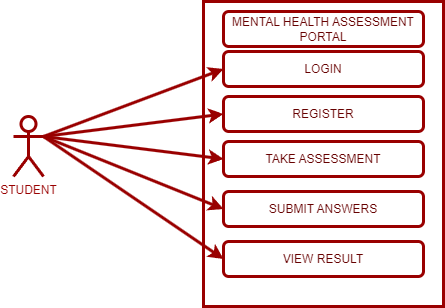

The diagram above was exported from draw.io. Its source (the exported page's mxGraphModel, read from the mxfile embedded in the PNG):
<mxGraphModel dx="1050" dy="573" grid="1" gridSize="10" guides="1" tooltips="1" connect="1" arrows="1" fold="1" page="1" pageScale="1" pageWidth="850" pageHeight="1100" math="0" shadow="0">
  <root>
    <mxCell id="0" />
    <mxCell id="1" parent="0" />
    <mxCell id="ilBFfpg4jpl6isYZPYQW-2" value="" style="rounded=0;whiteSpace=wrap;html=1;rotation=90;strokeColor=#990000;strokeWidth=3;" parent="1" vertex="1">
      <mxGeometry x="337.5" y="162.5" width="305" height="240" as="geometry" />
    </mxCell>
    <mxCell id="ilBFfpg4jpl6isYZPYQW-3" value="&lt;font color=&quot;#660000&quot;&gt;LOGIN&lt;/font&gt;" style="rounded=1;whiteSpace=wrap;html=1;strokeColor=#990000;strokeWidth=3;" parent="1" vertex="1">
      <mxGeometry x="390" y="180" width="200" height="35" as="geometry" />
    </mxCell>
    <mxCell id="ilBFfpg4jpl6isYZPYQW-4" value="&lt;font color=&quot;#990000&quot;&gt;STUDENT&lt;/font&gt;" style="shape=umlActor;verticalLabelPosition=bottom;verticalAlign=top;html=1;outlineConnect=0;strokeWidth=3;strokeColor=#990000;" parent="1" vertex="1">
      <mxGeometry x="180" y="245" width="30" height="60" as="geometry" />
    </mxCell>
    <mxCell id="ilBFfpg4jpl6isYZPYQW-6" value="&lt;font color=&quot;#660000&quot;&gt;TAKE ASSESSMENT&lt;/font&gt;" style="rounded=1;whiteSpace=wrap;html=1;strokeColor=#990000;strokeWidth=3;" parent="1" vertex="1">
      <mxGeometry x="390" y="270" width="200" height="35" as="geometry" />
    </mxCell>
    <mxCell id="ilBFfpg4jpl6isYZPYQW-7" value="&lt;font color=&quot;#660000&quot;&gt;REGISTER&lt;/font&gt;" style="rounded=1;whiteSpace=wrap;html=1;strokeColor=#990000;strokeWidth=3;" parent="1" vertex="1">
      <mxGeometry x="390" y="225" width="200" height="35" as="geometry" />
    </mxCell>
    <mxCell id="ilBFfpg4jpl6isYZPYQW-8" value="&lt;font color=&quot;#660000&quot;&gt;SUBMIT ANSWERS&lt;/font&gt;" style="rounded=1;whiteSpace=wrap;html=1;strokeColor=#990000;strokeWidth=3;" parent="1" vertex="1">
      <mxGeometry x="390" y="320" width="200" height="35" as="geometry" />
    </mxCell>
    <mxCell id="ilBFfpg4jpl6isYZPYQW-9" value="&lt;font color=&quot;#660000&quot;&gt;VIEW RESULT&lt;/font&gt;" style="rounded=1;whiteSpace=wrap;html=1;strokeColor=#990000;strokeWidth=3;" parent="1" vertex="1">
      <mxGeometry x="390" y="370" width="200" height="35" as="geometry" />
    </mxCell>
    <mxCell id="ilBFfpg4jpl6isYZPYQW-10" value="&lt;font color=&quot;#660000&quot;&gt;MENTAL HEALTH ASSESSMENT PORTAL&lt;/font&gt;" style="rounded=1;whiteSpace=wrap;html=1;strokeWidth=3;strokeColor=#990000;" parent="1" vertex="1">
      <mxGeometry x="390" y="140" width="200" height="35" as="geometry" />
    </mxCell>
    <mxCell id="ilBFfpg4jpl6isYZPYQW-12" value="" style="endArrow=classic;html=1;rounded=0;exitX=1;exitY=0.3333333333333333;exitDx=0;exitDy=0;exitPerimeter=0;entryX=0;entryY=0.5;entryDx=0;entryDy=0;strokeWidth=3;strokeColor=#990000;" parent="1" source="ilBFfpg4jpl6isYZPYQW-4" target="ilBFfpg4jpl6isYZPYQW-3" edge="1">
      <mxGeometry width="50" height="50" relative="1" as="geometry">
        <mxPoint x="210" y="281.25" as="sourcePoint" />
        <mxPoint x="390" y="200" as="targetPoint" />
      </mxGeometry>
    </mxCell>
    <mxCell id="ilBFfpg4jpl6isYZPYQW-13" value="" style="endArrow=classic;html=1;rounded=0;exitX=1;exitY=0.3333333333333333;exitDx=0;exitDy=0;exitPerimeter=0;entryX=0;entryY=0.5;entryDx=0;entryDy=0;strokeColor=#990000;strokeWidth=3;" parent="1" source="ilBFfpg4jpl6isYZPYQW-4" target="ilBFfpg4jpl6isYZPYQW-7" edge="1">
      <mxGeometry width="50" height="50" relative="1" as="geometry">
        <mxPoint x="220" y="275" as="sourcePoint" />
        <mxPoint x="400" y="208" as="targetPoint" />
      </mxGeometry>
    </mxCell>
    <mxCell id="ilBFfpg4jpl6isYZPYQW-14" value="" style="endArrow=classic;html=1;rounded=0;entryX=0;entryY=0.5;entryDx=0;entryDy=0;exitX=1;exitY=0.3333333333333333;exitDx=0;exitDy=0;exitPerimeter=0;strokeColor=#990000;strokeWidth=3;" parent="1" source="ilBFfpg4jpl6isYZPYQW-4" target="ilBFfpg4jpl6isYZPYQW-6" edge="1">
      <mxGeometry width="50" height="50" relative="1" as="geometry">
        <mxPoint x="210" y="270" as="sourcePoint" />
        <mxPoint x="410" y="218" as="targetPoint" />
      </mxGeometry>
    </mxCell>
    <mxCell id="ilBFfpg4jpl6isYZPYQW-15" value="" style="endArrow=classic;html=1;rounded=0;entryX=0;entryY=0.5;entryDx=0;entryDy=0;exitX=1;exitY=0.3333333333333333;exitDx=0;exitDy=0;exitPerimeter=0;strokeColor=#990000;strokeWidth=3;" parent="1" source="ilBFfpg4jpl6isYZPYQW-4" target="ilBFfpg4jpl6isYZPYQW-8" edge="1">
      <mxGeometry width="50" height="50" relative="1" as="geometry">
        <mxPoint x="210" y="270" as="sourcePoint" />
        <mxPoint x="420" y="228" as="targetPoint" />
      </mxGeometry>
    </mxCell>
    <mxCell id="ilBFfpg4jpl6isYZPYQW-16" value="" style="endArrow=classic;html=1;rounded=0;entryX=0;entryY=0.5;entryDx=0;entryDy=0;exitX=1;exitY=0.3333333333333333;exitDx=0;exitDy=0;exitPerimeter=0;strokeColor=#990000;strokeWidth=3;" parent="1" source="ilBFfpg4jpl6isYZPYQW-4" target="ilBFfpg4jpl6isYZPYQW-9" edge="1">
      <mxGeometry width="50" height="50" relative="1" as="geometry">
        <mxPoint x="210" y="270" as="sourcePoint" />
        <mxPoint x="430" y="238" as="targetPoint" />
      </mxGeometry>
    </mxCell>
  </root>
</mxGraphModel>